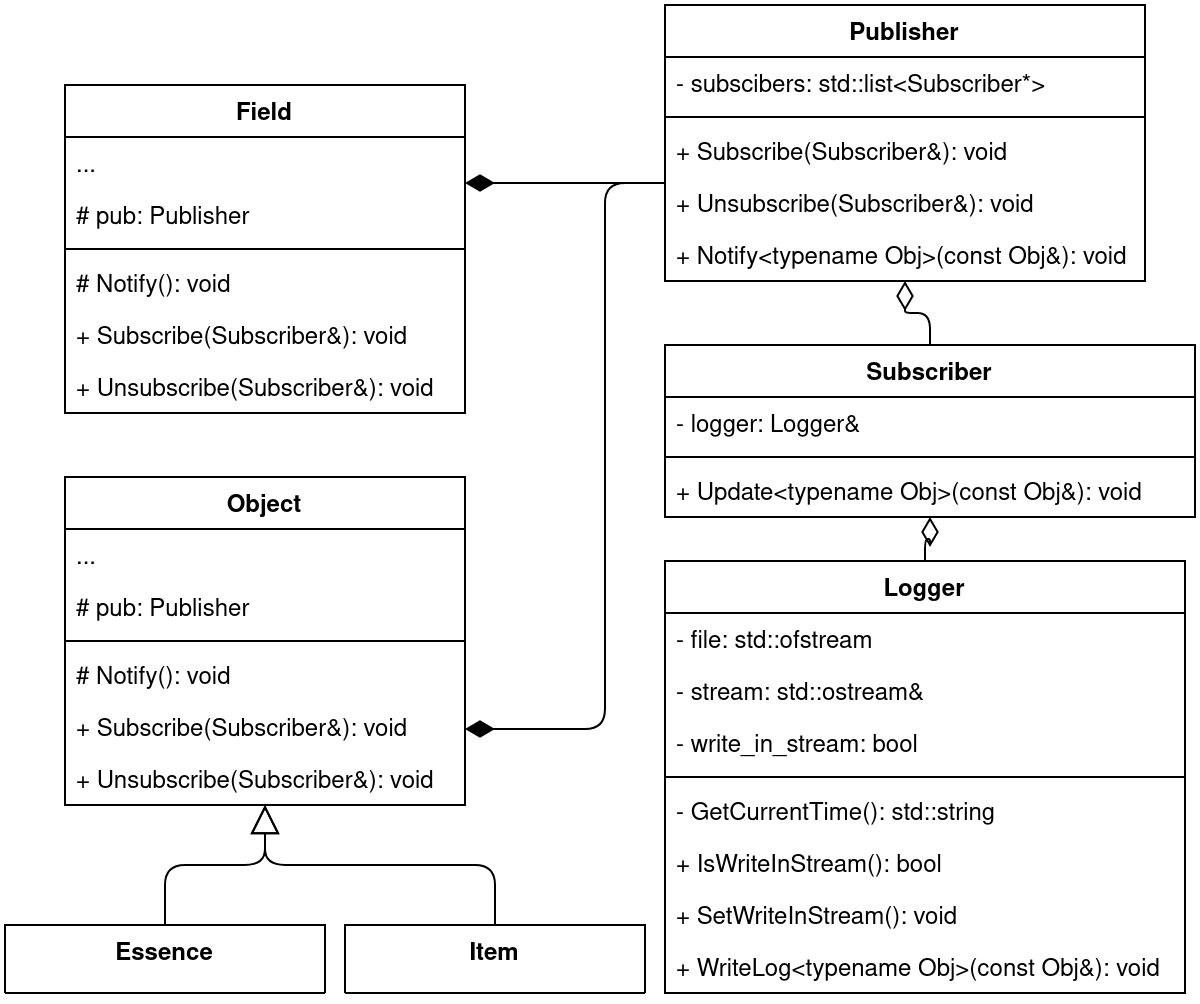

The diagram above was exported from draw.io. Its source (the exported page's mxGraphModel, read from the mxfile embedded in the PNG):
<mxGraphModel dx="1418" dy="739" grid="1" gridSize="10" guides="1" tooltips="1" connect="1" arrows="1" fold="1" page="1" pageScale="1" pageWidth="850" pageHeight="1100" math="0" shadow="0">
  <root>
    <mxCell id="0" />
    <mxCell id="1" parent="0" />
    <mxCell id="QATUhZsQIAgww9PWb1j7-11" value="" style="endArrow=diamondThin;endFill=0;endSize=12;html=1;edgeStyle=orthogonalEdgeStyle;" edge="1" parent="1" source="QATUhZsQIAgww9PWb1j7-7" target="QATUhZsQIAgww9PWb1j7-1">
      <mxGeometry width="160" relative="1" as="geometry">
        <mxPoint x="330" y="350" as="sourcePoint" />
        <mxPoint x="650" y="270" as="targetPoint" />
      </mxGeometry>
    </mxCell>
    <mxCell id="QATUhZsQIAgww9PWb1j7-21" value="" style="endArrow=diamondThin;endFill=0;endSize=12;html=1;edgeStyle=orthogonalEdgeStyle;" edge="1" parent="1" source="QATUhZsQIAgww9PWb1j7-12" target="QATUhZsQIAgww9PWb1j7-7">
      <mxGeometry width="160" relative="1" as="geometry">
        <mxPoint x="130" y="260" as="sourcePoint" />
        <mxPoint x="290" y="260" as="targetPoint" />
      </mxGeometry>
    </mxCell>
    <mxCell id="QATUhZsQIAgww9PWb1j7-30" value="" style="endArrow=diamondThin;endFill=1;endSize=12;html=1;edgeStyle=orthogonalEdgeStyle;" edge="1" parent="1" source="QATUhZsQIAgww9PWb1j7-1" target="QATUhZsQIAgww9PWb1j7-23">
      <mxGeometry width="160" relative="1" as="geometry">
        <mxPoint x="190" y="370" as="sourcePoint" />
        <mxPoint x="350" y="370" as="targetPoint" />
        <Array as="points">
          <mxPoint x="320" y="99" />
          <mxPoint x="320" y="372" />
        </Array>
      </mxGeometry>
    </mxCell>
    <mxCell id="QATUhZsQIAgww9PWb1j7-38" value="" style="endArrow=diamondThin;endFill=1;endSize=12;html=1;edgeStyle=orthogonalEdgeStyle;" edge="1" parent="1" source="QATUhZsQIAgww9PWb1j7-1" target="QATUhZsQIAgww9PWb1j7-31">
      <mxGeometry width="160" relative="1" as="geometry">
        <mxPoint x="150" y="500" as="sourcePoint" />
        <mxPoint x="350" y="230" as="targetPoint" />
        <Array as="points">
          <mxPoint x="300" y="99" />
          <mxPoint x="300" y="99" />
        </Array>
      </mxGeometry>
    </mxCell>
    <mxCell id="QATUhZsQIAgww9PWb1j7-31" value="Field" style="swimlane;fontStyle=1;align=center;verticalAlign=top;childLayout=stackLayout;horizontal=1;startSize=26;horizontalStack=0;resizeParent=1;resizeParentMax=0;resizeLast=0;collapsible=1;marginBottom=0;" vertex="1" parent="1">
      <mxGeometry x="50" y="50" width="200" height="164" as="geometry" />
    </mxCell>
    <mxCell id="QATUhZsQIAgww9PWb1j7-32" value="..." style="text;strokeColor=none;fillColor=none;align=left;verticalAlign=top;spacingLeft=4;spacingRight=4;overflow=hidden;rotatable=0;points=[[0,0.5],[1,0.5]];portConstraint=eastwest;" vertex="1" parent="QATUhZsQIAgww9PWb1j7-31">
      <mxGeometry y="26" width="200" height="26" as="geometry" />
    </mxCell>
    <mxCell id="QATUhZsQIAgww9PWb1j7-33" value="# pub: Publisher" style="text;strokeColor=none;fillColor=none;align=left;verticalAlign=top;spacingLeft=4;spacingRight=4;overflow=hidden;rotatable=0;points=[[0,0.5],[1,0.5]];portConstraint=eastwest;" vertex="1" parent="QATUhZsQIAgww9PWb1j7-31">
      <mxGeometry y="52" width="200" height="26" as="geometry" />
    </mxCell>
    <mxCell id="QATUhZsQIAgww9PWb1j7-34" value="" style="line;strokeWidth=1;fillColor=none;align=left;verticalAlign=middle;spacingTop=-1;spacingLeft=3;spacingRight=3;rotatable=0;labelPosition=right;points=[];portConstraint=eastwest;" vertex="1" parent="QATUhZsQIAgww9PWb1j7-31">
      <mxGeometry y="78" width="200" height="8" as="geometry" />
    </mxCell>
    <mxCell id="QATUhZsQIAgww9PWb1j7-35" value="# Notify(): void" style="text;strokeColor=none;fillColor=none;align=left;verticalAlign=top;spacingLeft=4;spacingRight=4;overflow=hidden;rotatable=0;points=[[0,0.5],[1,0.5]];portConstraint=eastwest;" vertex="1" parent="QATUhZsQIAgww9PWb1j7-31">
      <mxGeometry y="86" width="200" height="26" as="geometry" />
    </mxCell>
    <mxCell id="QATUhZsQIAgww9PWb1j7-36" value="+ Subscribe(Subscriber&amp;): void" style="text;strokeColor=none;fillColor=none;align=left;verticalAlign=top;spacingLeft=4;spacingRight=4;overflow=hidden;rotatable=0;points=[[0,0.5],[1,0.5]];portConstraint=eastwest;" vertex="1" parent="QATUhZsQIAgww9PWb1j7-31">
      <mxGeometry y="112" width="200" height="26" as="geometry" />
    </mxCell>
    <mxCell id="QATUhZsQIAgww9PWb1j7-37" value="+ Unsubscribe(Subscriber&amp;): void" style="text;strokeColor=none;fillColor=none;align=left;verticalAlign=top;spacingLeft=4;spacingRight=4;overflow=hidden;rotatable=0;points=[[0,0.5],[1,0.5]];portConstraint=eastwest;" vertex="1" parent="QATUhZsQIAgww9PWb1j7-31">
      <mxGeometry y="138" width="200" height="26" as="geometry" />
    </mxCell>
    <mxCell id="QATUhZsQIAgww9PWb1j7-23" value="Object" style="swimlane;fontStyle=1;align=center;verticalAlign=top;childLayout=stackLayout;horizontal=1;startSize=26;horizontalStack=0;resizeParent=1;resizeParentMax=0;resizeLast=0;collapsible=1;marginBottom=0;" vertex="1" parent="1">
      <mxGeometry x="50" y="246" width="200" height="164" as="geometry" />
    </mxCell>
    <mxCell id="QATUhZsQIAgww9PWb1j7-27" value="..." style="text;strokeColor=none;fillColor=none;align=left;verticalAlign=top;spacingLeft=4;spacingRight=4;overflow=hidden;rotatable=0;points=[[0,0.5],[1,0.5]];portConstraint=eastwest;" vertex="1" parent="QATUhZsQIAgww9PWb1j7-23">
      <mxGeometry y="26" width="200" height="26" as="geometry" />
    </mxCell>
    <mxCell id="QATUhZsQIAgww9PWb1j7-24" value="# pub: Publisher" style="text;strokeColor=none;fillColor=none;align=left;verticalAlign=top;spacingLeft=4;spacingRight=4;overflow=hidden;rotatable=0;points=[[0,0.5],[1,0.5]];portConstraint=eastwest;" vertex="1" parent="QATUhZsQIAgww9PWb1j7-23">
      <mxGeometry y="52" width="200" height="26" as="geometry" />
    </mxCell>
    <mxCell id="QATUhZsQIAgww9PWb1j7-25" value="" style="line;strokeWidth=1;fillColor=none;align=left;verticalAlign=middle;spacingTop=-1;spacingLeft=3;spacingRight=3;rotatable=0;labelPosition=right;points=[];portConstraint=eastwest;" vertex="1" parent="QATUhZsQIAgww9PWb1j7-23">
      <mxGeometry y="78" width="200" height="8" as="geometry" />
    </mxCell>
    <mxCell id="QATUhZsQIAgww9PWb1j7-26" value="# Notify(): void" style="text;strokeColor=none;fillColor=none;align=left;verticalAlign=top;spacingLeft=4;spacingRight=4;overflow=hidden;rotatable=0;points=[[0,0.5],[1,0.5]];portConstraint=eastwest;" vertex="1" parent="QATUhZsQIAgww9PWb1j7-23">
      <mxGeometry y="86" width="200" height="26" as="geometry" />
    </mxCell>
    <mxCell id="QATUhZsQIAgww9PWb1j7-28" value="+ Subscribe(Subscriber&amp;): void" style="text;strokeColor=none;fillColor=none;align=left;verticalAlign=top;spacingLeft=4;spacingRight=4;overflow=hidden;rotatable=0;points=[[0,0.5],[1,0.5]];portConstraint=eastwest;" vertex="1" parent="QATUhZsQIAgww9PWb1j7-23">
      <mxGeometry y="112" width="200" height="26" as="geometry" />
    </mxCell>
    <mxCell id="QATUhZsQIAgww9PWb1j7-29" value="+ Unsubscribe(Subscriber&amp;): void" style="text;strokeColor=none;fillColor=none;align=left;verticalAlign=top;spacingLeft=4;spacingRight=4;overflow=hidden;rotatable=0;points=[[0,0.5],[1,0.5]];portConstraint=eastwest;" vertex="1" parent="QATUhZsQIAgww9PWb1j7-23">
      <mxGeometry y="138" width="200" height="26" as="geometry" />
    </mxCell>
    <mxCell id="QATUhZsQIAgww9PWb1j7-49" value="" style="endArrow=block;endFill=0;endSize=12;html=1;edgeStyle=orthogonalEdgeStyle;" edge="1" parent="1" source="QATUhZsQIAgww9PWb1j7-48" target="QATUhZsQIAgww9PWb1j7-23">
      <mxGeometry width="160" relative="1" as="geometry">
        <mxPoint x="70" y="570" as="sourcePoint" />
        <mxPoint x="30" y="320" as="targetPoint" />
      </mxGeometry>
    </mxCell>
    <mxCell id="QATUhZsQIAgww9PWb1j7-50" value="" style="endArrow=block;endFill=0;endSize=12;html=1;edgeStyle=orthogonalEdgeStyle;" edge="1" parent="1" source="QATUhZsQIAgww9PWb1j7-44" target="QATUhZsQIAgww9PWb1j7-23">
      <mxGeometry width="160" relative="1" as="geometry">
        <mxPoint x="100" y="570" as="sourcePoint" />
        <mxPoint x="30" y="330" as="targetPoint" />
      </mxGeometry>
    </mxCell>
    <mxCell id="QATUhZsQIAgww9PWb1j7-48" value="Essence" style="swimlane;fontStyle=1;align=center;verticalAlign=top;childLayout=stackLayout;horizontal=1;startSize=34;horizontalStack=0;resizeParent=1;resizeParentMax=0;resizeLast=0;collapsible=1;marginBottom=0;" vertex="1" parent="1">
      <mxGeometry x="20" y="470" width="160" height="34" as="geometry" />
    </mxCell>
    <mxCell id="QATUhZsQIAgww9PWb1j7-44" value="Item" style="swimlane;fontStyle=1;align=center;verticalAlign=top;childLayout=stackLayout;horizontal=1;startSize=34;horizontalStack=0;resizeParent=1;resizeParentMax=0;resizeLast=0;collapsible=1;marginBottom=0;" vertex="1" parent="1">
      <mxGeometry x="190" y="470" width="150" height="34" as="geometry" />
    </mxCell>
    <mxCell id="QATUhZsQIAgww9PWb1j7-1" value="Publisher" style="swimlane;fontStyle=1;align=center;verticalAlign=top;childLayout=stackLayout;horizontal=1;startSize=26;horizontalStack=0;resizeParent=1;resizeParentMax=0;resizeLast=0;collapsible=1;marginBottom=0;" vertex="1" parent="1">
      <mxGeometry x="350" y="10" width="240" height="138" as="geometry" />
    </mxCell>
    <mxCell id="QATUhZsQIAgww9PWb1j7-2" value="- subscibers: std::list&lt;Subscriber*&gt;" style="text;strokeColor=none;fillColor=none;align=left;verticalAlign=top;spacingLeft=4;spacingRight=4;overflow=hidden;rotatable=0;points=[[0,0.5],[1,0.5]];portConstraint=eastwest;" vertex="1" parent="QATUhZsQIAgww9PWb1j7-1">
      <mxGeometry y="26" width="240" height="26" as="geometry" />
    </mxCell>
    <mxCell id="QATUhZsQIAgww9PWb1j7-3" value="" style="line;strokeWidth=1;fillColor=none;align=left;verticalAlign=middle;spacingTop=-1;spacingLeft=3;spacingRight=3;rotatable=0;labelPosition=right;points=[];portConstraint=eastwest;" vertex="1" parent="QATUhZsQIAgww9PWb1j7-1">
      <mxGeometry y="52" width="240" height="8" as="geometry" />
    </mxCell>
    <mxCell id="QATUhZsQIAgww9PWb1j7-4" value="+ Subscribe(Subscriber&amp;): void" style="text;strokeColor=none;fillColor=none;align=left;verticalAlign=top;spacingLeft=4;spacingRight=4;overflow=hidden;rotatable=0;points=[[0,0.5],[1,0.5]];portConstraint=eastwest;" vertex="1" parent="QATUhZsQIAgww9PWb1j7-1">
      <mxGeometry y="60" width="240" height="26" as="geometry" />
    </mxCell>
    <mxCell id="QATUhZsQIAgww9PWb1j7-5" value="+ Unsubscribe(Subscriber&amp;): void" style="text;strokeColor=none;fillColor=none;align=left;verticalAlign=top;spacingLeft=4;spacingRight=4;overflow=hidden;rotatable=0;points=[[0,0.5],[1,0.5]];portConstraint=eastwest;" vertex="1" parent="QATUhZsQIAgww9PWb1j7-1">
      <mxGeometry y="86" width="240" height="26" as="geometry" />
    </mxCell>
    <mxCell id="QATUhZsQIAgww9PWb1j7-6" value="+ Notify&lt;typename Obj&gt;(const Obj&amp;): void" style="text;strokeColor=none;fillColor=none;align=left;verticalAlign=top;spacingLeft=4;spacingRight=4;overflow=hidden;rotatable=0;points=[[0,0.5],[1,0.5]];portConstraint=eastwest;" vertex="1" parent="QATUhZsQIAgww9PWb1j7-1">
      <mxGeometry y="112" width="240" height="26" as="geometry" />
    </mxCell>
    <mxCell id="QATUhZsQIAgww9PWb1j7-7" value="Subscriber" style="swimlane;fontStyle=1;align=center;verticalAlign=top;childLayout=stackLayout;horizontal=1;startSize=26;horizontalStack=0;resizeParent=1;resizeParentMax=0;resizeLast=0;collapsible=1;marginBottom=0;" vertex="1" parent="1">
      <mxGeometry x="350" y="180" width="265" height="86" as="geometry" />
    </mxCell>
    <mxCell id="QATUhZsQIAgww9PWb1j7-8" value="- logger: Logger&amp;" style="text;strokeColor=none;fillColor=none;align=left;verticalAlign=top;spacingLeft=4;spacingRight=4;overflow=hidden;rotatable=0;points=[[0,0.5],[1,0.5]];portConstraint=eastwest;" vertex="1" parent="QATUhZsQIAgww9PWb1j7-7">
      <mxGeometry y="26" width="265" height="26" as="geometry" />
    </mxCell>
    <mxCell id="QATUhZsQIAgww9PWb1j7-9" value="" style="line;strokeWidth=1;fillColor=none;align=left;verticalAlign=middle;spacingTop=-1;spacingLeft=3;spacingRight=3;rotatable=0;labelPosition=right;points=[];portConstraint=eastwest;" vertex="1" parent="QATUhZsQIAgww9PWb1j7-7">
      <mxGeometry y="52" width="265" height="8" as="geometry" />
    </mxCell>
    <mxCell id="QATUhZsQIAgww9PWb1j7-10" value="+ Update&lt;typename Obj&gt;(const Obj&amp;): void" style="text;strokeColor=none;fillColor=none;align=left;verticalAlign=top;spacingLeft=4;spacingRight=4;overflow=hidden;rotatable=0;points=[[0,0.5],[1,0.5]];portConstraint=eastwest;" vertex="1" parent="QATUhZsQIAgww9PWb1j7-7">
      <mxGeometry y="60" width="265" height="26" as="geometry" />
    </mxCell>
    <mxCell id="QATUhZsQIAgww9PWb1j7-12" value="Logger" style="swimlane;fontStyle=1;align=center;verticalAlign=top;childLayout=stackLayout;horizontal=1;startSize=26;horizontalStack=0;resizeParent=1;resizeParentMax=0;resizeLast=0;collapsible=1;marginBottom=0;" vertex="1" parent="1">
      <mxGeometry x="350" y="288" width="260" height="216" as="geometry" />
    </mxCell>
    <mxCell id="QATUhZsQIAgww9PWb1j7-13" value="- file: std::ofstream" style="text;strokeColor=none;fillColor=none;align=left;verticalAlign=top;spacingLeft=4;spacingRight=4;overflow=hidden;rotatable=0;points=[[0,0.5],[1,0.5]];portConstraint=eastwest;" vertex="1" parent="QATUhZsQIAgww9PWb1j7-12">
      <mxGeometry y="26" width="260" height="26" as="geometry" />
    </mxCell>
    <mxCell id="QATUhZsQIAgww9PWb1j7-16" value="- stream: std::ostream&amp;" style="text;strokeColor=none;fillColor=none;align=left;verticalAlign=top;spacingLeft=4;spacingRight=4;overflow=hidden;rotatable=0;points=[[0,0.5],[1,0.5]];portConstraint=eastwest;" vertex="1" parent="QATUhZsQIAgww9PWb1j7-12">
      <mxGeometry y="52" width="260" height="26" as="geometry" />
    </mxCell>
    <mxCell id="QATUhZsQIAgww9PWb1j7-17" value="- write_in_stream: bool" style="text;strokeColor=none;fillColor=none;align=left;verticalAlign=top;spacingLeft=4;spacingRight=4;overflow=hidden;rotatable=0;points=[[0,0.5],[1,0.5]];portConstraint=eastwest;" vertex="1" parent="QATUhZsQIAgww9PWb1j7-12">
      <mxGeometry y="78" width="260" height="26" as="geometry" />
    </mxCell>
    <mxCell id="QATUhZsQIAgww9PWb1j7-14" value="" style="line;strokeWidth=1;fillColor=none;align=left;verticalAlign=middle;spacingTop=-1;spacingLeft=3;spacingRight=3;rotatable=0;labelPosition=right;points=[];portConstraint=eastwest;" vertex="1" parent="QATUhZsQIAgww9PWb1j7-12">
      <mxGeometry y="104" width="260" height="8" as="geometry" />
    </mxCell>
    <mxCell id="QATUhZsQIAgww9PWb1j7-18" value="- GetCurrentTime(): std::string" style="text;strokeColor=none;fillColor=none;align=left;verticalAlign=top;spacingLeft=4;spacingRight=4;overflow=hidden;rotatable=0;points=[[0,0.5],[1,0.5]];portConstraint=eastwest;" vertex="1" parent="QATUhZsQIAgww9PWb1j7-12">
      <mxGeometry y="112" width="260" height="26" as="geometry" />
    </mxCell>
    <mxCell id="QATUhZsQIAgww9PWb1j7-15" value="+ IsWriteInStream(): bool " style="text;strokeColor=none;fillColor=none;align=left;verticalAlign=top;spacingLeft=4;spacingRight=4;overflow=hidden;rotatable=0;points=[[0,0.5],[1,0.5]];portConstraint=eastwest;" vertex="1" parent="QATUhZsQIAgww9PWb1j7-12">
      <mxGeometry y="138" width="260" height="26" as="geometry" />
    </mxCell>
    <mxCell id="QATUhZsQIAgww9PWb1j7-19" value="+ SetWriteInStream(): void" style="text;strokeColor=none;fillColor=none;align=left;verticalAlign=top;spacingLeft=4;spacingRight=4;overflow=hidden;rotatable=0;points=[[0,0.5],[1,0.5]];portConstraint=eastwest;" vertex="1" parent="QATUhZsQIAgww9PWb1j7-12">
      <mxGeometry y="164" width="260" height="26" as="geometry" />
    </mxCell>
    <mxCell id="QATUhZsQIAgww9PWb1j7-20" value="+ WriteLog&lt;typename Obj&gt;(const Obj&amp;): void" style="text;strokeColor=none;fillColor=none;align=left;verticalAlign=top;spacingLeft=4;spacingRight=4;overflow=hidden;rotatable=0;points=[[0,0.5],[1,0.5]];portConstraint=eastwest;" vertex="1" parent="QATUhZsQIAgww9PWb1j7-12">
      <mxGeometry y="190" width="260" height="26" as="geometry" />
    </mxCell>
  </root>
</mxGraphModel>